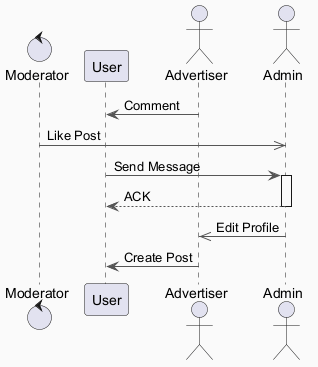

The diagram above was rendered by PlantUML. Its source (embedded in the PNG):
@startuml
skinparam backgroundColor #FAFAFA
skinparam classBackgroundColor #FFF3E0
skinparam classBorderColor #E65100
skinparam ArrowColor #555555
control "Moderator" as M
participant "User" as U
actor "Advertiser" as A
actor "Admin" as A2
A -> U : Comment
M ->> A2 : Like Post
U -> A2 : Send Message
activate A2
A2 --> U : ACK
deactivate A2
A2 ->> A : Edit Profile
A -> U : Create Post
@enduml